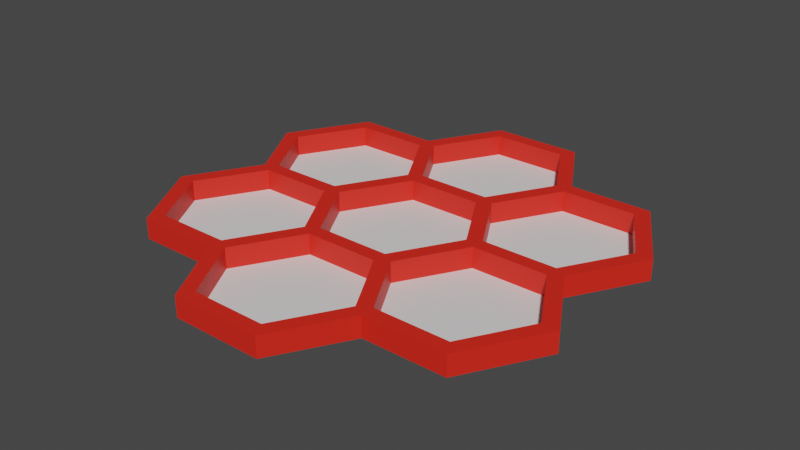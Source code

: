 # Source: HoneyComb.blend  (saved by Blender 2.83.19; exported with 4.5.12 LTS)
import bpy
from mathutils import Matrix  # noqa: F401  (used for matrix-valued properties, if any)

bpy.ops.wm.read_factory_settings(use_empty=True)
scene = bpy.context.scene
scene.name = 'Scene'

# ---- collections
col_honeycomb = bpy.data.collections.new('HoneyComb'); scene.collection.children.link(col_honeycomb)

# ---- materials (node trees are filled in below, after node groups)
mat_m_white = bpy.data.materials.new('M_White')
mat_m_white.use_transparent_shadow = False
mat_m_sides = bpy.data.materials.new('M_Sides')
mat_m_sides.use_transparent_shadow = False

# ---- material node trees
mat_m_white.use_nodes = True; mat_m_white.node_tree.nodes.clear()
_N = mat_m_white.node_tree.nodes; _L = mat_m_white.node_tree.links
n0 = _N.new('ShaderNodeBsdfPrincipled'); n0.name = 'Principled BSDF'; n0.location = (10, 300)
n0.distribution = 'GGX'
n0.subsurface_method = 'BURLEY'
n0.inputs[3].default_value = 1.45
n0.inputs[27].default_value = (0.0, 0.0, 0.0, 1.0)
n0.inputs[28].default_value = 1.0
n1 = _N.new('ShaderNodeOutputMaterial'); n1.name = 'Material Output'; n1.location = (300, 300)
_L.new(n0.outputs[0], n1.inputs[0])
n1.is_active_output = True
mat_m_sides.use_nodes = True; mat_m_sides.node_tree.nodes.clear()
_N = mat_m_sides.node_tree.nodes; _L = mat_m_sides.node_tree.links
n0 = _N.new('ShaderNodeBsdfPrincipled'); n0.name = 'Principled BSDF'; n0.location = (10, 300)
n0.distribution = 'GGX'
n0.subsurface_method = 'BURLEY'
n0.inputs[0].default_value = (0.8, 0.02011, 0.009179, 1.0)
n0.inputs[3].default_value = 1.45
n0.inputs[27].default_value = (0.0, 0.0, 0.0, 1.0)
n0.inputs[28].default_value = 1.0
n1 = _N.new('ShaderNodeOutputMaterial'); n1.name = 'Material Output'; n1.location = (300, 300)
_L.new(n0.outputs[0], n1.inputs[0])
n1.is_active_output = True

# ---- world
world_world = bpy.data.worlds.new('World'); scene.world = world_world
world_world.use_nodes = True; world_world.node_tree.nodes.clear()
_N = world_world.node_tree.nodes; _L = world_world.node_tree.links
n0 = _N.new('ShaderNodeOutputWorld'); n0.name = 'World Output'; n0.location = (300, 300)
n1 = _N.new('ShaderNodeBackground'); n1.name = 'Background'; n1.location = (10, 300)
n1.inputs[0].default_value = (0.05088, 0.05088, 0.05088, 1.0)
_L.new(n1.outputs[0], n0.inputs[0])
n0.is_active_output = True
world_world.color = (0.05088, 0.05088, 0.05088)
world_world.use_sun_shadow = False
world_world.sun_shadow_jitter_overblur = 0.0

# ---- meshes
me_circle_004 = bpy.data.meshes.new('Circle.004')
me_circle_004.from_pydata([(0.9231, -1.332, 0.0), (3.692, -1.332, 0.0), (1.615, -0.1332, 0.0), (-1.385, 0.0, 0.3846), (1.615, -2.531, 0.0), (3.0, -0.1332, 0.0), (3.0, -2.531, 0.0), (-1.385, 0.0, 0.0), (-0.6923, 1.199, 0.0), (1.385, 0.0, 0.0), (4.0, -1.332, 0.0), (0.6923, 1.199, 0.0), (-0.6923, -1.199, 0.0), (0.6923, -1.199, 0.0), (-0.6923, -1.466, 0.0), (0.6923, -1.466, 0.0), (3.0, -2.531, 0.3846), (0.6923, -3.864, 0.0), (-3.0, -0.1332, 0.0), (-0.6923, -3.864, 0.0), (1.385, -2.665, 0.0), (3.0, -0.1332, 0.3846), (-0.9231, -1.332, 0.0), (-3.0, -2.531, 0.0), (-1.615, -0.1332, 0.0), (-1.385, -2.665, 0.0), (-3.692, -1.332, 0.0), (-1.615, -2.531, 0.0), (-1.615, 0.1332, 0.0), (-0.9231, 1.332, 0.0), (1.615, -2.531, 0.3846), (-3.0, 2.531, 0.0), (-3.0, 0.1332, 0.0), (-1.615, 2.531, 0.0), (-3.692, 1.332, 0.0), (-0.6923, 1.466, 0.0), (0.6923, 1.466, 0.0), (0.6923, 3.864, 0.0), (-0.6923, 3.864, 0.0), (1.615, -0.1332, 0.3846), (-1.385, 2.665, 0.0), (1.385, 2.665, 0.0), (1.615, 0.1332, 0.0), (0.9231, 1.332, 0.0), (3.692, -1.332, 0.3846), (3.692, 1.332, 0.0), (3.0, 0.1332, 0.0), (3.0, 2.531, 0.0), (1.615, 2.531, 0.0), (-4.0, 1.332, 0.0), (-3.154, 2.798, 0.0), (-0.8462, 4.13, 0.0), (3.154, 2.798, 0.0), (-3.231, 0.0, 0.0), (-1.615, 2.798, 0.0), (3.154, -2.798, 0.0), (-1.615, -2.798, 0.0), (4.0, 1.332, 0.0), (-0.8462, -4.13, 0.0), (0.8462, 4.13, 0.0), (3.231, 0.0, 0.0), (1.615, 2.798, 0.0), (1.615, -2.798, 0.0), (0.9231, -1.332, 0.3846), (-4.0, -1.332, 0.0), (-3.154, -2.798, 0.0), (0.8462, -4.13, -6.557e-07), (-0.6923, 1.199, 0.3846), (1.385, 0.0, 0.3846), (4.0, -1.332, 0.3846), (0.6923, 1.199, 0.3846), (-0.6923, -1.199, 0.3846), (0.6923, -1.199, 0.3846), (-0.6923, -1.466, 0.3846), (0.6923, -1.466, 0.3846), (0.6923, -3.864, 0.3846), (-3.0, -0.1332, 0.3846), (-0.6923, -3.864, 0.3846), (1.385, -2.665, 0.3846), (-0.9231, -1.332, 0.3846), (-3.0, -2.531, 0.3846), (-1.615, -0.1332, 0.3846), (-1.385, -2.665, 0.3846), (-3.692, -1.332, 0.3846), (-1.615, -2.531, 0.3846), (-1.615, 0.1332, 0.3846), (-0.9231, 1.332, 0.3846), (-3.0, 2.531, 0.3846), (-3.0, 0.1332, 0.3846), (-1.615, 2.531, 0.3846), (-3.692, 1.332, 0.3846), (-0.6923, 1.466, 0.3846), (0.6923, 1.466, 0.3846), (0.6923, 3.864, 0.3846), (-0.6923, 3.864, 0.3846), (-1.385, 2.665, 0.3846), (1.385, 2.665, 0.3846), (1.615, 0.1332, 0.3846), (0.9231, 1.332, 0.3846), (3.692, 1.332, 0.3846), (3.0, 0.1332, 0.3846), (3.0, 2.531, 0.3846), (1.615, 2.531, 0.3846), (-4.0, 1.332, 0.3846), (-3.154, 2.798, 0.3846), (-0.8462, 4.13, 0.3846), (3.154, 2.798, 0.3846), (-3.231, 0.0, 0.3846), (-1.615, 2.798, 0.3846), (3.154, -2.798, 0.3846), (-1.615, -2.798, 0.3846), (4.0, 1.332, 0.3846), (-0.8462, -4.13, 0.3846), (0.8462, 4.13, 0.3846), (3.231, 0.0, 0.3846), (1.615, 2.798, 0.3846), (1.615, -2.798, 0.3846), (-4.0, -1.332, 0.3846), (-3.154, -2.798, 0.3846), (-2.308, 1.332, 0.0), (-2.308, -1.332, 0.0), (0.0, -2.665, 0.0), (2.308, -1.332, 0.0), (2.308, 1.332, 0.0), (0.0, 2.665, 0.0), (0.8462, -4.13, 0.3846), (0.0, 0.0, 0.0)], [], [(29, 119, 28), (33, 119, 29), (126, 8, 7), (119, 31, 34), (4, 122, 0), (0, 122, 2), (10, 69, 109, 55), (51, 54, 108, 105), (21, 44, 69, 114), (53, 64, 117, 107), (75, 125, 116, 78), (87, 104, 103, 90), (72, 74, 63), (97, 39, 21, 100), (8, 11, 70, 67), (33, 29, 86, 89), (5, 21, 39, 2), (78, 30, 63, 74), (97, 98, 70, 68), (92, 98, 102, 96), (52, 61, 115, 106), (83, 76, 107, 117), (47, 101, 102, 48), (38, 37, 93, 94), (95, 94, 105, 108), (88, 76, 81, 85), (88, 90, 103, 107), (23, 80, 84, 27), (85, 3, 67, 86), (39, 97, 68), (15, 74, 73, 14), (88, 107, 76), (17, 19, 77, 75), (16, 109, 69, 44), (20, 17, 75, 78), (0, 63, 30, 4), (57, 111, 114, 60), (75, 77, 112, 125), (30, 116, 109, 16), (24, 81, 76, 18), (35, 91, 92, 36), (62, 116, 125, 66), (98, 92, 70), (29, 28, 85, 86), (81, 79, 71, 3), (48, 102, 98, 43), (93, 113, 105, 94), (49, 53, 107, 103), (28, 32, 88, 85), (64, 65, 118, 117), (100, 114, 111, 99), (116, 30, 78), (96, 102, 115), (11, 9, 68, 70), (91, 95, 89, 86), (20, 121, 17), (51, 105, 113, 59), (89, 95, 108), (9, 126, 13), (89, 108, 104, 87), (1, 122, 6), (43, 123, 48), (81, 3, 85), (27, 120, 23), (86, 67, 91), (56, 58, 112, 110), (41, 124, 36), (20, 15, 121), (42, 123, 43), (41, 37, 124), (19, 121, 25), (45, 47, 123), (6, 122, 4), (26, 83, 80, 23), (8, 126, 11), (99, 111, 106, 101), (84, 82, 73, 79), (36, 124, 35), (12, 126, 7), (43, 98, 97, 42), (35, 124, 40), (2, 122, 5), (13, 126, 12), (84, 110, 82), (102, 101, 106, 115), (11, 126, 9), (22, 120, 27), (26, 120, 18), (10, 60, 114, 69), (50, 104, 108, 54), (34, 90, 88, 32), (120, 24, 18), (40, 124, 38), (14, 73, 82, 25), (56, 110, 118, 65), (14, 121, 15), (52, 106, 111, 57), (47, 48, 123), (24, 120, 22), (40, 95, 91, 35), (73, 71, 79), (17, 121, 19), (22, 79, 81, 24), (37, 38, 124), (31, 119, 33), (41, 36, 92, 96), (25, 82, 77, 19), (1, 44, 21, 5), (8, 67, 3, 7), (45, 99, 101, 47), (13, 12, 71, 72), (59, 113, 115, 61), (18, 76, 83, 26), (37, 41, 96, 93), (12, 7, 3, 71), (46, 42, 97, 100), (80, 83, 117, 118), (80, 118, 110, 84), (96, 115, 113, 93), (40, 38, 94, 95), (73, 74, 72, 71), (2, 39, 63, 0), (92, 91, 67, 70), (114, 100, 21), (58, 66, 125, 112), (72, 63, 39, 68), (31, 33, 89, 87), (77, 82, 110, 112), (28, 119, 32), (46, 45, 123), (123, 42, 46), (25, 121, 14), (23, 120, 26), (34, 32, 119), (5, 122, 1), (9, 13, 72, 68), (49, 103, 104, 50), (15, 20, 78, 74), (55, 109, 116, 62), (22, 27, 84, 79), (31, 87, 90, 34), (1, 6, 16, 44), (6, 4, 30, 16), (45, 46, 100, 99)])
me_circle_004.polygons.foreach_set('material_index', [0, 0, 0, 0, 0, 0, 1, 1, 1, 1, 1, 1, 1, 1, 1, 1, 1, 1, 1, 1, 1, 1, 1, 1, 1, 1, 1, 1, 1, 1, 1, 1, 1, 1, 1, 1, 1, 1, 1, 1, 1, 1, 1, 1, 1, 1, 1, 1, 1, 1, 1, 1, 1, 1, 1, 0, 1, 1, 0, 1, 0, 0, 1, 0, 1, 1, 0, 0, 0, 0, 0, 0, 0, 1, 0, 1, 1, 0, 0, 1, 0, 0, 0, 1, 1, 0, 0, 0, 1, 1, 1, 0, 0, 1, 1, 0, 1, 0, 0, 1, 1, 0, 1, 0, 0, 1, 1, 1, 1, 1, 1, 1, 1, 1, 1, 1, 1, 1, 1, 1, 1, 1, 1, 1, 1, 1, 1, 1, 0, 0, 0, 0, 0, 0, 0, 1, 1, 1, 1, 1, 1, 1, 1, 1])
_uv = me_circle_004.uv_layers.new(name='UVMap')
_uv.uv.foreach_set('vector', [0.7466, 0.4495, 0.7466, 0.5619, 0.6493, 0.5057, 0.8439, 0.5057, 0.7466, 0.5619, 0.7466, 0.4495, 0.4866, 0.7828, 0.4866, 0.8952, 0.3893, 0.839, 0.7466, 0.5619, 0.8439, 0.6181, 0.7466, 0.6743, 0.1946, 0.839, 0.292, 0.7828, 0.292, 0.8952, 0.292, 0.8952, 0.292, 0.7828, 0.3893, 0.839, 0.8439, 4.837e-09, 0.8751, 0.0, 0.8751, 0.1373, 0.8439, 0.1373, 0.8751, 0.5307, 0.8751, 0.5931, 0.8439, 0.5931, 0.8439, 0.5307, 0.1935, 0.1298, 0.08116, 0.1298, 0.06867, 0.1081, 0.1935, 0.1081, 0.1249, 0.8952, 0.1249, 0.9576, 0.09365, 0.9576, 0.09365, 0.8952, 0.02497, 0.4433, 0.0, 0.4433, 0.06243, 0.3352, 0.08116, 0.346, 0.6243, 0.4433, 0.6493, 0.4433, 0.5806, 0.5623, 0.5681, 0.5407, 0.2123, 0.3352, 0.1935, 0.346, 0.1935, 0.3244, 0.2685, 0.2163, 0.2497, 0.2271, 0.1935, 0.1298, 0.2123, 0.1189, 0.9688, 0.3371, 0.9688, 0.3933, 0.9376, 0.3933, 0.9376, 0.3371, 0.6464, 0.7266, 0.6464, 0.839, 0.6151, 0.839, 0.6151, 0.7266, 0.8751, 0.3933, 0.9064, 0.3933, 0.9064, 0.4495, 0.8751, 0.4495, 0.08116, 0.346, 0.08116, 0.3244, 0.1935, 0.3244, 0.1935, 0.346, 0.2685, 0.2163, 0.3808, 0.2163, 0.3808, 0.2379, 0.2685, 0.2379, 0.3996, 0.2271, 0.3808, 0.2163, 0.437, 0.1189, 0.4557, 0.1298, 0.9064, 0.7429, 0.9064, 0.8678, 0.8751, 0.8678, 0.8751, 0.7429, 0.3808, 0.6488, 0.437, 0.5515, 0.4557, 0.5623, 0.3933, 0.6704, 0.8751, 0.8428, 0.8439, 0.8428, 0.8439, 0.7866, 0.8751, 0.7866, 0.9688, 0.5057, 0.9688, 0.5619, 0.9376, 0.5619, 0.9376, 0.5057, 0.5681, 0.3244, 0.6243, 0.2271, 0.6493, 0.2271, 0.5869, 0.3352, 0.4557, 0.5407, 0.437, 0.5515, 0.3808, 0.4542, 0.3996, 0.4433, 0.4557, 0.5407, 0.5681, 0.5407, 0.5806, 0.5623, 0.4557, 0.5623, 1.0, 0.5744, 0.9688, 0.5744, 0.9688, 0.462, 1.0, 0.462, 0.3996, 0.4433, 0.3808, 0.4325, 0.437, 0.3352, 0.4557, 0.346, 0.2497, 0.2271, 0.2685, 0.2163, 0.2685, 0.2379, 0.9064, 0.7866, 0.9376, 0.7866, 0.9376, 0.8428, 0.9064, 0.8428, 0.4557, 0.5407, 0.4557, 0.5623, 0.437, 0.5515, 0.9376, 0.2248, 0.9376, 0.3371, 0.9064, 0.3371, 0.9064, 0.2248, 0.02497, 0.2271, 5.805e-07, 0.2271, 0.06867, 0.1081, 0.08116, 0.1298, 0.9376, 0.1686, 0.9376, 0.2248, 0.9064, 0.2248, 0.9064, 0.1686, 0.9376, 0.5619, 0.9064, 0.5619, 0.9064, 0.5057, 0.9376, 0.5057, 1.0, 0.1249, 0.9688, 0.1249, 0.9688, 0.0, 1.0, 0.0, 0.02497, 0.4433, 0.08116, 0.5407, 0.06867, 0.5623, 0.0, 0.4433, 0.08116, 0.3244, 0.06243, 0.3352, 5.805e-07, 0.2271, 0.02497, 0.2271, 0.6151, 0.7266, 0.5839, 0.7266, 0.5839, 0.6704, 0.6151, 0.6704, 0.9064, 0.6181, 0.8751, 0.6181, 0.8751, 0.5057, 0.9064, 0.5057, 0.8439, 0.1998, 0.8751, 0.1998, 0.8751, 0.3246, 0.8439, 0.3246, 0.3808, 0.2163, 0.3996, 0.2271, 0.3808, 0.2379, 0.6464, 0.839, 0.6464, 0.8952, 0.6151, 0.8952, 0.6151, 0.839, 0.3808, 0.4542, 0.2685, 0.4542, 0.2685, 0.4325, 0.3808, 0.4325, 0.9688, 0.5744, 1.0, 0.5744, 1.0, 0.6867, 0.9688, 0.6867, 0.5681, 0.1298, 0.5806, 0.1081, 0.6493, 0.2271, 0.6243, 0.2271, 0.8751, 0.9927, 0.8751, 0.8678, 0.9064, 0.8678, 0.9064, 0.9927, 1.0, 0.2372, 1.0, 0.3496, 0.9688, 0.3496, 0.9688, 0.2372, 0.9688, 0.8428, 0.9688, 0.9802, 0.9376, 0.9802, 0.9376, 0.8428, 0.2123, 0.1189, 0.1935, 0.1081, 0.256, 0.0, 0.2685, 0.02163, 0.06243, 0.3352, 0.08116, 0.3244, 0.08116, 0.346, 0.4557, 0.1298, 0.437, 0.1189, 0.4557, 0.1081, 0.9688, 0.3933, 0.9688, 0.5057, 0.9376, 0.5057, 0.9376, 0.3933, 0.4557, 0.3244, 0.5681, 0.3244, 0.5681, 0.346, 0.4557, 0.346, 0.7466, 0.0, 0.7466, 0.1124, 0.6493, 0.05619, 0.8751, 0.5307, 0.8439, 0.5307, 0.8439, 0.3933, 0.8751, 0.3933, 0.5681, 0.346, 0.5681, 0.3244, 0.5869, 0.3352, 0.5839, 0.7266, 0.4866, 0.7828, 0.4866, 0.6704, 0.5681, 0.346, 0.5869, 0.3352, 0.6493, 0.4433, 0.6243, 0.4433, 0.292, 0.6704, 0.292, 0.7828, 0.1946, 0.7266, 0.1946, 0.839, 0.09732, 0.7828, 0.1946, 0.7266, 0.3808, 0.4542, 0.3808, 0.4325, 0.3996, 0.4433, 0.6493, 0.2809, 0.7466, 0.3371, 0.6493, 0.3933, 0.4557, 0.346, 0.437, 0.3352, 0.4557, 0.3244, 0.9376, 0.8428, 0.9376, 0.9677, 0.9064, 0.9677, 0.9064, 0.8428, 0.6493, 0.7304, 0.7466, 0.7866, 0.6493, 0.8428, 0.7466, 0.0, 0.8439, 0.05619, 0.7466, 0.1124, 0.09732, 0.8952, 0.09732, 0.7828, 0.1946, 0.839, 0.6493, 0.7304, 0.7466, 0.6743, 0.7466, 0.7866, 0.6493, 0.1686, 0.7466, 0.1124, 0.7466, 0.2248, 0.0, 0.7266, 0.09732, 0.6704, 0.09732, 0.7828, 0.1946, 0.7266, 0.292, 0.7828, 0.1946, 0.839, 0.9064, 0.4495, 0.9376, 0.4495, 0.9376, 0.5057, 0.9064, 0.5057, 0.4866, 0.8952, 0.4866, 0.7828, 0.5839, 0.839, 0.2685, 0.02163, 0.256, 0.0, 0.3933, 4.257e-07, 0.3808, 0.02163, 0.2123, 0.5515, 0.1935, 0.5407, 0.2497, 0.4433, 0.2685, 0.4542, 0.6493, 0.8428, 0.7466, 0.7866, 0.7466, 0.899, 0.3893, 0.7266, 0.4866, 0.7828, 0.3893, 0.839, 0.8751, 4.837e-09, 0.9064, 0.0, 0.9064, 0.05619, 0.8751, 0.05619, 0.7466, 0.899, 0.7466, 0.7866, 0.8439, 0.8428, 0.3893, 0.839, 0.292, 0.7828, 0.3893, 0.7266, 0.4866, 0.6704, 0.4866, 0.7828, 0.3893, 0.7266, 0.2123, 0.5515, 0.1935, 0.5623, 0.1935, 0.5407, 0.437, 0.1189, 0.3808, 0.02163, 0.3933, 4.257e-07, 0.4557, 0.1081, 0.5839, 0.839, 0.4866, 0.7828, 0.5839, 0.7266, 0.7466, 0.2248, 0.7466, 0.3371, 0.6493, 0.2809, 0.7466, 0.4495, 0.7466, 0.3371, 0.8439, 0.3933, 0.03122, 0.8952, 0.03122, 0.9576, 0.0, 0.9576, 0.0, 0.8952, 0.8751, 0.718, 0.8439, 0.718, 0.8439, 0.5931, 0.8751, 0.5931, 0.9376, 0.2809, 0.9688, 0.2809, 0.9688, 0.3371, 0.9376, 0.3371, 0.7466, 0.3371, 0.8439, 0.2809, 0.8439, 0.3933, 0.8439, 0.8428, 0.7466, 0.7866, 0.8439, 0.7304, 0.9376, 0.1686, 0.9064, 0.1686, 0.9064, 0.05619, 0.9376, 0.05619, 0.09365, 0.9576, 0.06243, 0.9576, 0.06243, 0.8952, 0.09365, 0.8952, 0.8439, 0.1686, 0.7466, 0.1124, 0.8439, 0.05619, 0.9064, 0.7429, 0.8751, 0.7429, 0.8751, 0.6743, 0.9064, 0.6743, 0.09732, 0.6704, 0.1946, 0.7266, 0.09732, 0.7828, 0.8439, 0.2809, 0.7466, 0.3371, 0.7466, 0.2248, 0.9064, 0.6743, 0.8751, 0.6743, 0.8751, 0.6181, 0.9064, 0.6181, 0.2497, 0.4433, 0.2685, 0.4325, 0.2685, 0.4542, 0.6493, 0.05619, 0.7466, 0.1124, 0.6493, 0.1686, 0.6151, 0.839, 0.5839, 0.839, 0.5839, 0.7266, 0.6151, 0.7266, 0.7466, 0.6743, 0.8439, 0.7304, 0.7466, 0.7866, 0.8439, 0.6181, 0.7466, 0.5619, 0.8439, 0.5057, 0.9064, 0.4495, 0.9064, 0.5057, 0.8751, 0.5057, 0.8751, 0.4495, 0.9376, 0.05619, 0.9064, 0.05619, 0.9064, 0.0, 0.9376, 1.935e-08, 0.8751, 0.2809, 0.9064, 0.2809, 0.9064, 0.3933, 0.8751, 0.3933, 0.9688, 0.1686, 0.9376, 0.1686, 0.9376, 0.05619, 0.9688, 0.05619, 0.8751, 0.9552, 0.8439, 0.9552, 0.8439, 0.8428, 0.8751, 0.8428, 0.9688, 0.7304, 0.9688, 0.8428, 0.9376, 0.8428, 0.9376, 0.7304, 0.03122, 0.8952, 0.06243, 0.8952, 0.06243, 0.9576, 0.03122, 0.9576, 0.9064, 0.3371, 0.9376, 0.3371, 0.9376, 0.4495, 0.9064, 0.4495, 0.9688, 0.5619, 0.9688, 0.6743, 0.9376, 0.6743, 0.9376, 0.5619, 0.9688, 0.0, 0.9688, 0.05619, 0.9376, 0.05619, 0.9376, 0.0, 0.8751, 0.1686, 0.8751, 0.05619, 0.9064, 0.05619, 0.9064, 0.1686, 0.2685, 0.6488, 0.3808, 0.6488, 0.3933, 0.6704, 0.256, 0.6704, 0.2685, 0.6488, 0.256, 0.6704, 0.1935, 0.5623, 0.2123, 0.5515, 0.4557, 0.1298, 0.4557, 0.1081, 0.5806, 0.1081, 0.5681, 0.1298, 1.0, 0.3496, 1.0, 0.462, 0.9688, 0.462, 0.9688, 0.3496, 0.2497, 0.4433, 0.1935, 0.346, 0.2123, 0.3352, 0.2685, 0.4325, 0.9376, 0.6743, 0.9064, 0.6743, 0.9064, 0.5619, 0.9376, 0.5619, 0.3996, 0.2271, 0.4557, 0.3244, 0.437, 0.3352, 0.3808, 0.2379, 0.1935, 0.1081, 0.2123, 0.1189, 0.1935, 0.1298, 0.8439, 0.3933, 0.8439, 0.3246, 0.8751, 0.3246, 0.8751, 0.3933, 0.2123, 0.3352, 0.1935, 0.3244, 0.2497, 0.2271, 0.2685, 0.2379, 0.6464, 0.6704, 0.6464, 0.7266, 0.6151, 0.7266, 0.6151, 0.6704, 0.08116, 0.5407, 0.1935, 0.5407, 0.1935, 0.5623, 0.06867, 0.5623, 0.6493, 0.5057, 0.7466, 0.5619, 0.6493, 0.6181, 0.0, 0.839, 0.0, 0.7266, 0.09732, 0.7828, 0.09732, 0.7828, 0.09732, 0.8952, 0.0, 0.839, 0.7466, 0.2248, 0.7466, 0.1124, 0.8439, 0.1686, 0.6493, 0.3933, 0.7466, 0.3371, 0.7466, 0.4495, 0.7466, 0.6743, 0.6493, 0.6181, 0.7466, 0.5619, 0.3893, 0.7266, 0.292, 0.7828, 0.292, 0.6704, 0.9688, 0.6743, 0.9688, 0.7304, 0.9376, 0.7304, 0.9376, 0.6743, 0.8751, 0.7866, 0.8439, 0.7866, 0.8439, 0.718, 0.8751, 0.718, 0.9064, 0.7866, 0.9064, 0.6743, 0.9376, 0.6743, 0.9376, 0.7866, 0.8439, 0.1373, 0.8751, 0.1373, 0.8751, 0.1998, 0.8439, 0.1998, 0.6151, 0.839, 0.6151, 0.8952, 0.5839, 0.8952, 0.5839, 0.839, 0.9376, 0.1686, 0.9688, 0.1686, 0.9688, 0.2809, 0.9376, 0.2809, 0.8751, 0.2809, 0.8751, 0.2248, 0.9064, 0.2248, 0.9064, 0.2809, 0.9688, 0.2372, 0.9688, 0.1249, 1.0, 0.1249, 1.0, 0.2372, 0.8751, 0.2248, 0.8751, 0.1686, 0.9064, 0.1686, 0.9064, 0.2248])
me_circle_004.materials.append(mat_m_white)
me_circle_004.materials.append(mat_m_sides)
me_circle_004.use_remesh_fix_poles = True
me_circle_004.use_remesh_preserve_attributes = False
me_circle_004.use_mirror_vertex_groups = False
me_circle_004.update()

# ---- objects
ob_honeycomb = bpy.data.objects.new('HoneyComb', me_circle_004)

# ---- transforms, parenting, visibility, modifiers, constraints
ob_honeycomb.location = (0.0, 0.0, 0.0)
ob_honeycomb.lineart.crease_threshold = 0.0

# ---- collection membership
col_honeycomb.objects.link(ob_honeycomb)

# ---- scene / render settings (as saved in the file)
scene.frame_start = 1; scene.frame_end = 250; scene.frame_set(101)
scene.render.engine = 'BLENDER_EEVEE_NEXT'
scene.cycles.use_denoising = False
scene.cycles.samples = 128
scene.cycles.sampling_pattern = 'TABULATED_SOBOL'
scene.cycles.use_adaptive_sampling = False
scene.cycles.use_light_tree = False
scene.view_settings.view_transform = 'Filmic'
bpy.context.view_layer.update()

# ---- added for rendering (the .blend has no active camera and no usable light): camera, sun
cam_auto = bpy.data.cameras.new('AutoCamera')
cam_auto.lens = 50.0
cam_auto.sensor_width = 36.0
cam_auto.clip_end = 1000.0
ob_auto_camera = bpy.data.objects.new('AutoCamera', cam_auto)
scene.collection.objects.link(ob_auto_camera)
ob_auto_camera.location = (10.6456, -12.7747, 8.70876)
ob_auto_camera.rotation_euler = (1.09748, -7.21219e-08, 0.694738)
scene.camera = ob_auto_camera
light_auto_sun = bpy.data.lights.new('AutoSun', 'SUN')
light_auto_sun.energy = 3.0
light_auto_sun.angle = 0.0523599
ob_auto_sun = bpy.data.objects.new('AutoSun', light_auto_sun)
scene.collection.objects.link(ob_auto_sun)
ob_auto_sun.rotation_euler = (0.872665, 0.174533, 0.523599)
bpy.context.view_layer.update()
